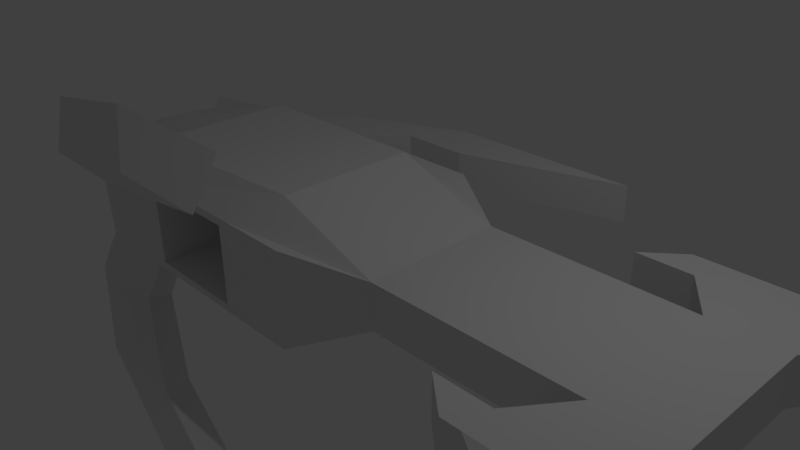 # Source: absolver.blend  (saved by Blender 2.79.0; exported with 4.5.12 LTS)
import bpy
from mathutils import Matrix  # noqa: F401  (used for matrix-valued properties, if any)

bpy.ops.wm.read_factory_settings(use_empty=True)
scene = bpy.context.scene
scene.name = 'Scene'

# ---- collections
col_collection_1 = bpy.data.collections.new('Collection 1'); scene.collection.children.link(col_collection_1)

# ---- materials (node trees are filled in below, after node groups)
mat_material = bpy.data.materials.new('Material')
mat_material.alpha_threshold = 0.0
mat_material.use_transparent_shadow = False
mat_material.roughness = 0.5
mat_material.line_color = (0.0, 0.0, 0.0, 1.0)

# ---- material node trees

# ---- world
world_world = bpy.data.worlds.new('World'); scene.world = world_world
world_world.color = (0.05088, 0.05088, 0.05088)
world_world.use_sun_shadow = False
world_world.sun_shadow_jitter_overblur = 0.0
world_world.cycles.sampling_method = 'MANUAL'

# ---- cameras
cam_camera = bpy.data.cameras.new('Camera')
cam_camera.clip_end = 100.0
cam_camera.lens = 35.0
cam_camera.sensor_width = 32.0
cam_camera.sensor_height = 18.0
cam_camera.ortho_scale = 7.314
cam_camera.dof.focus_distance = 0.0
cam_camera.dof.aperture_fstop = 128.0

# ---- lights
light_lamp = bpy.data.lights.new('Lamp', 'POINT')
light_lamp.transmission_factor = 0.0
light_lamp.cutoff_distance = 30.0
light_lamp.energy = 100.0
light_lamp.shadow_buffer_clip_start = 1.001
light_lamp.shadow_soft_size = 0.1
light_lamp.shadow_maximum_resolution = 0.006
light_lamp.use_absolute_resolution = True

# ---- meshes
me_cube = bpy.data.meshes.new('Cube')
me_cube.from_pydata([(-3.232, -1.0, -1.0), (-5.226, -1.0, -1.0), (-3.232, -1.208, 1.0), (-5.089, -1.208, 0.4422), (-0.4516, -1.0, -1.0), (-0.4516, -1.0, 1.0), (1.105, -1.0, -0.2001), (1.105, -1.0, 0.4418), (-2.814, -1.562, -0.6729), (-4.16, -1.562, -0.6729), (-2.814, -1.562, 0.6729), (-4.16, -1.562, 0.6729), (-0.9427, -1.562, -0.6729), (0.105, -1.562, -0.6729), (-0.9427, -1.562, 0.6729), (0.105, -1.562, 0.6729), (4.006, -1.0, -0.2001), (4.006, -1.0, 0.4418), (4.992, -1.0, -0.2001), (4.992, -1.0, 0.4418), (3.509, -1.69, -0.2001), (3.509, -1.69, 0.4418), (5.425, -1.69, -0.2001), (5.425, -1.69, 0.4418), (3.509, -2.122, -0.2001), (3.509, -2.122, 0.4418), (5.425, -2.122, -0.2001), (5.425, -2.122, 0.4418), (3.94, -2.34, -0.05583), (3.94, -2.34, 0.2975), (4.994, -2.34, -0.05583), (4.994, -2.34, 0.2975), (6.195, -1.69, -0.2001), (6.195, -1.69, 0.4418), (5.608, -2.122, -0.2001), (5.608, -2.122, 0.4418), (2.73, -1.69, -0.2001), (2.73, -1.69, 0.4418), (3.246, -2.122, -0.2001), (3.246, -2.122, 0.4418), (-3.232, 0.0, -1.0), (-3.232, 1.0, -1.0), (-5.232, 1.0, -1.0), (-5.232, 0.0, -1.0), (-3.232, 0.0, 1.0), (-3.232, 1.0, 1.0), (-5.232, 1.0, 0.4716), (-5.232, 0.0, 0.5328), (-0.4516, 0.0, -1.0), (-0.4516, 1.0, -1.0), (-0.4516, 0.0, 1.0), (-0.4516, 1.0, 1.0), (1.105, 0.0, -0.2001), (1.105, 1.0, -0.2001), (1.105, 0.0, 0.4418), (1.105, 1.0, 0.4418), (-2.814, 1.562, -0.6729), (-5.197, 1.104, -0.6729), (-2.814, 1.562, 0.6729), (-5.197, 1.104, 0.6729), (-0.9427, 1.562, -0.6729), (0.105, 1.562, -0.6729), (-0.9427, 1.562, 0.6729), (0.105, 1.562, 0.6729), (4.006, 0.0, -0.2001), (4.006, 1.0, -0.2001), (4.006, 0.0, 0.4418), (4.006, 1.0, 0.4418), (4.992, 0.0, -0.2001), (4.992, 1.0, -0.2001), (4.992, 0.0, 0.4418), (4.992, 1.0, 0.4418), (3.509, 1.69, -0.2001), (3.509, 1.69, 0.4418), (5.425, 1.69, -0.2001), (5.425, 1.69, 0.4418), (3.509, 2.122, -0.2001), (3.509, 2.122, 0.4418), (5.425, 2.122, -0.2001), (5.425, 2.122, 0.4418), (3.94, 2.34, -0.05583), (3.94, 2.34, 0.2975), (4.994, 2.34, -0.05583), (4.994, 2.34, 0.2975), (6.195, 1.69, -0.2001), (6.195, 1.69, 0.4418), (5.608, 2.122, -0.2001), (5.608, 2.122, 0.4418), (2.73, 1.69, -0.2001), (2.73, 1.69, 0.4418), (3.246, 2.122, -0.2001), (3.246, 2.122, 0.4418), (-2.814, 2.09, -0.283), (-4.16, 2.09, -0.283), (-2.814, 2.09, 0.2834), (-4.16, 2.09, 0.2834), (-2.214, 2.794, -0.283), (-3.56, 2.794, -0.283), (-2.214, 2.794, 0.2834), (-3.56, 2.794, 0.2834), (-0.3552, 3.568, -0.283), (-1.701, 3.568, -0.283), (-0.3552, 3.568, 0.2834), (-1.701, 3.568, 0.2834), (-1.124, 2.8, -0.283), (-1.124, 2.8, 0.2834), (1.404, 3.573, -0.283), (1.404, 3.573, 0.2834), (-1.624, -2.216, 1.792), (-3.624, -2.216, 1.792), (-1.206, -2.778, 1.465), (-2.552, -2.778, 1.465), (0.6972, -2.519, 2.312), (-1.303, -2.519, 2.312), (1.116, -3.081, 1.985), (-0.2301, -3.081, 1.985), (-3.232, -1.262, -1.45), (-5.232, -1.262, -1.45), (-2.814, -1.824, -1.122), (-4.16, -1.824, -1.122), (-1.844, -1.87, -1.98), (-3.844, -1.87, -1.98), (-1.425, -2.432, -1.653), (-2.771, -2.432, -1.653), (0.9789, -2.378, -2.852), (-1.021, -2.378, -2.852), (1.397, -2.94, -2.525), (0.05161, -2.94, -2.525), (-2.668, -1.564, -0.5683), (-2.668, -1.564, 0.5683), (-1.088, -1.564, -0.5683), (-1.088, -1.564, 0.5683), (-2.668, -0.2816, -0.5683), (-2.668, -0.2816, 0.5683), (-1.088, -0.2816, -0.5683), (-1.088, -0.2816, 0.5683)], [], [(40, 0, 1, 43), (44, 47, 3, 2), (0, 40, 48, 4), (1, 0, 116, 117), (1, 3, 47, 43), (0, 4, 12, 8), (44, 2, 5, 50), (4, 6, 13, 12), (54, 7, 17, 66), (4, 48, 52, 6), (50, 5, 7, 54), (8, 10, 11, 9), (14, 12, 13, 15), (14, 10, 129, 131), (7, 5, 14, 15), (6, 7, 15, 13), (11, 10, 110, 111), (5, 2, 10, 14), (3, 1, 9, 11), (17, 16, 20, 21), (7, 6, 16, 17), (6, 52, 64, 16), (68, 70, 19, 18), (16, 64, 68, 18), (66, 17, 19, 70), (22, 23, 33, 32), (16, 18, 22, 20), (18, 19, 23, 22), (19, 17, 21, 23), (24, 26, 30, 28), (20, 22, 26, 24), (24, 25, 39, 38), (23, 21, 25, 27), (29, 28, 30, 31), (25, 24, 28, 29), (27, 25, 29, 31), (26, 27, 31, 30), (32, 33, 35, 34), (23, 27, 35, 33), (26, 22, 32, 34), (27, 26, 34, 35), (37, 36, 38, 39), (25, 21, 37, 39), (21, 20, 36, 37), (20, 24, 38, 36), (40, 43, 42, 41), (44, 45, 46, 47), (41, 49, 48, 40), (42, 57, 56, 41), (42, 43, 47, 46), (41, 56, 60, 49), (44, 50, 51, 45), (49, 60, 61, 53), (54, 66, 67, 55), (49, 53, 52, 48), (50, 54, 55, 51), (57, 59, 95, 93), (62, 63, 61, 60), (58, 62, 60, 56), (55, 63, 62, 51), (53, 61, 63, 55), (45, 58, 59, 46), (51, 62, 58, 45), (46, 59, 57, 42), (67, 73, 72, 65), (55, 67, 65, 53), (53, 65, 64, 52), (68, 69, 71, 70), (65, 69, 68, 64), (66, 70, 71, 67), (74, 84, 85, 75), (65, 72, 74, 69), (69, 74, 75, 71), (71, 75, 73, 67), (76, 80, 82, 78), (72, 76, 78, 74), (76, 90, 91, 77), (75, 79, 77, 73), (81, 83, 82, 80), (77, 81, 80, 76), (79, 83, 81, 77), (78, 82, 83, 79), (84, 86, 87, 85), (75, 85, 87, 79), (78, 86, 84, 74), (79, 87, 86, 78), (89, 91, 90, 88), (77, 91, 89, 73), (73, 89, 88, 72), (72, 88, 90, 76), (95, 94, 98, 99), (56, 57, 93, 92), (59, 58, 94, 95), (58, 56, 92, 94), (98, 96, 104, 105), (94, 92, 96, 98), (93, 95, 99, 97), (92, 93, 97, 96), (100, 101, 103, 102), (97, 99, 103, 101), (96, 97, 101, 100), (99, 98, 102, 103), (105, 104, 106, 107), (96, 100, 106, 104), (102, 98, 105, 107), (100, 102, 107, 106), (109, 111, 115, 113), (3, 11, 111, 109), (2, 3, 109, 108), (10, 2, 108, 110), (112, 113, 115, 114), (108, 109, 113, 112), (110, 108, 112, 114), (111, 110, 114, 115), (119, 117, 121, 123), (0, 8, 118, 116), (8, 9, 119, 118), (9, 1, 117, 119), (120, 122, 126, 124), (118, 119, 123, 122), (116, 118, 122, 120), (117, 116, 120, 121), (125, 124, 126, 127), (121, 120, 124, 125), (123, 121, 125, 127), (122, 123, 127, 126), (131, 129, 133, 135), (12, 14, 131, 130), (10, 8, 128, 129), (8, 12, 130, 128), (133, 132, 134, 135), (130, 131, 135, 134), (128, 130, 134, 132), (129, 128, 132, 133)])
me_cube.materials.append(mat_material)
me_cube.use_remesh_preserve_volume = False
me_cube.use_remesh_preserve_attributes = False
me_cube.use_mirror_vertex_groups = False
me_cube.update()
arm_armature = bpy.data.armatures.new('Armature')  # bones are not reproduced

# ---- objects
ob_armature = bpy.data.objects.new('Armature', arm_armature)
ob_cube = bpy.data.objects.new('Cube', me_cube)
ob_lamp = bpy.data.objects.new('Lamp', light_lamp)
ob_camera = bpy.data.objects.new('Camera', cam_camera)

# ---- transforms, parenting, visibility, modifiers, constraints
ob_armature.location = (0.0, 0.0, 0.0)
ob_armature.lineart.crease_threshold = 0.0
ob_cube.parent = ob_armature
ob_cube.location = (0.0, 0.0, 0.0)
ob_cube.lock_rotations_4d = False
ob_cube.empty_display_type = 'ARROWS'
ob_cube.lineart.crease_threshold = 0.0
_vg = ob_cube.vertex_groups.new(name='center')
_vg.add([0, 1, 2, 3, 4, 5, 6, 7, 8, 9, 10, 11, 12, 13, 14, 15, 16, 17, 18, 19, 20, 21, 22, 23, 24, 25, 26, 27, 28, 29, 30, 31, 32, 33, 34, 35, 36, 37, 38, 39, 40, 41, 42, 43, 44, 45, 46, 47, 48, 49, 50, 51, 52, 53, 54, 55, 56, 57, 58, 59, 60, 61, 62, 63, 64, 65, 66, 67, 68, 69, 70, 71, 72, 73, 74, 75, 76, 77, 78, 79, 80, 81, 82, 83, 84, 85, 86, 87, 88, 89, 90, 91, 92, 93, 94, 95, 96, 97, 98, 99, 100, 101, 102, 103, 104, 105, 106, 107, 108, 109, 110, 111, 112, 113, 114, 115, 116, 117, 118, 119, 120, 121, 122, 123, 124, 125, 126, 127, 128, 129, 130, 131, 132, 133, 134, 135], 1.0, 'REPLACE')
_m = ob_cube.modifiers.new('Armature', 'ARMATURE')
_m.object = ob_armature
ob_lamp.location = (4.076, 1.005, 5.904)
ob_lamp.rotation_euler = (0.6503, 0.05522, 1.866)
ob_lamp.lock_rotations_4d = False
ob_lamp.empty_display_type = 'ARROWS'
ob_lamp.color = (0.0, 0.0, 0.0, 0.0)
ob_lamp.lineart.crease_threshold = 0.0
ob_camera.location = (7.481, -6.508, 5.344)
ob_camera.rotation_euler = (1.109, 0.01082, 0.8149)
ob_camera.lock_rotations_4d = False
ob_camera.empty_display_type = 'ARROWS'
ob_camera.color = (0.0, 0.0, 0.0, 0.0)
ob_camera.display_type = 'WIRE'
ob_camera.lineart.crease_threshold = 0.0

# ---- collection membership
col_collection_1.objects.link(ob_armature)
col_collection_1.objects.link(ob_cube)
col_collection_1.objects.link(ob_lamp)
col_collection_1.objects.link(ob_camera)

# ---- scene / render settings (as saved in the file)
scene.camera = ob_camera
scene.frame_start = 1; scene.frame_end = 250; scene.frame_set(122)
scene.render.engine = 'BLENDER_EEVEE_NEXT'
scene.render.resolution_percentage = 50
scene.render.dither_intensity = 0.0
scene.cycles.use_denoising = False
scene.cycles.samples = 128
scene.cycles.sampling_pattern = 'TABULATED_SOBOL'
scene.cycles.light_sampling_threshold = 0.0
scene.cycles.use_adaptive_sampling = False
scene.cycles.use_light_tree = False
scene.cycles.blur_glossy = 0.0
scene.cycles.sample_clamp_indirect = 0.0
scene.view_settings.view_transform = 'Standard'
bpy.context.view_layer.update()
